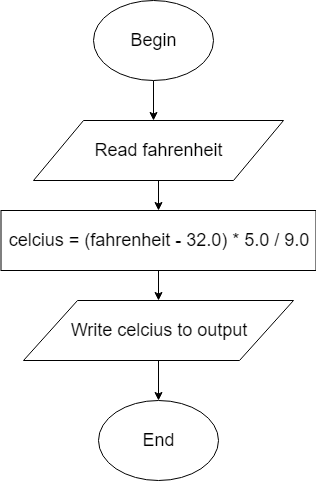

The diagram above was exported from draw.io. Its source (the exported page's mxGraphModel, read from the mxfile embedded in the PNG):
<mxGraphModel dx="996" dy="595" grid="1" gridSize="10" guides="1" tooltips="1" connect="1" arrows="1" fold="1" page="1" pageScale="1" pageWidth="850" pageHeight="1100" math="0" shadow="0">
  <root>
    <mxCell id="0" />
    <mxCell id="1" parent="0" />
    <mxCell id="2" style="edgeStyle=orthogonalEdgeStyle;rounded=0;html=1;entryX=0.481;entryY=-0.004;entryDx=0;entryDy=0;entryPerimeter=0;jettySize=auto;orthogonalLoop=1;" edge="1" source="3" target="5" parent="1">
      <mxGeometry relative="1" as="geometry" />
    </mxCell>
    <mxCell id="3" value="&lt;font style=&quot;font-size: 18px&quot;&gt;Begin&lt;/font&gt;" style="ellipse;whiteSpace=wrap;html=1;" vertex="1" parent="1">
      <mxGeometry x="360" y="50" width="120" height="80" as="geometry" />
    </mxCell>
    <mxCell id="4" style="edgeStyle=orthogonalEdgeStyle;rounded=0;html=1;jettySize=auto;orthogonalLoop=1;" edge="1" source="5" target="7" parent="1">
      <mxGeometry relative="1" as="geometry" />
    </mxCell>
    <mxCell id="5" value="&lt;font style=&quot;font-size: 18px&quot;&gt;Read fahrenheit&lt;/font&gt;" style="shape=parallelogram;perimeter=parallelogramPerimeter;whiteSpace=wrap;html=1;" vertex="1" parent="1">
      <mxGeometry x="300" y="170" width="250" height="60" as="geometry" />
    </mxCell>
    <mxCell id="6" style="edgeStyle=orthogonalEdgeStyle;rounded=0;html=1;entryX=0.5;entryY=0;entryDx=0;entryDy=0;jettySize=auto;orthogonalLoop=1;" edge="1" source="7" target="9" parent="1">
      <mxGeometry relative="1" as="geometry" />
    </mxCell>
    <mxCell id="7" value="&lt;font style=&quot;font-size: 18px&quot;&gt;celcius =&amp;nbsp;(fahrenheit - 32.0) * 5.0 / 9.0&lt;/font&gt;" style="rounded=0;whiteSpace=wrap;html=1;" vertex="1" parent="1">
      <mxGeometry x="267.5" y="260" width="315" height="60" as="geometry" />
    </mxCell>
    <mxCell id="8" style="edgeStyle=orthogonalEdgeStyle;rounded=0;html=1;entryX=0.5;entryY=0;entryDx=0;entryDy=0;jettySize=auto;orthogonalLoop=1;" edge="1" source="9" target="10" parent="1">
      <mxGeometry relative="1" as="geometry" />
    </mxCell>
    <mxCell id="9" value="&lt;font style=&quot;font-size: 18px&quot;&gt;Write celcius to output&lt;/font&gt;" style="shape=parallelogram;perimeter=parallelogramPerimeter;whiteSpace=wrap;html=1;" vertex="1" parent="1">
      <mxGeometry x="290" y="350" width="270" height="60" as="geometry" />
    </mxCell>
    <mxCell id="10" value="&lt;font style=&quot;font-size: 18px&quot;&gt;End&lt;/font&gt;" style="ellipse;whiteSpace=wrap;html=1;" vertex="1" parent="1">
      <mxGeometry x="365" y="450" width="120" height="80" as="geometry" />
    </mxCell>
  </root>
</mxGraphModel>